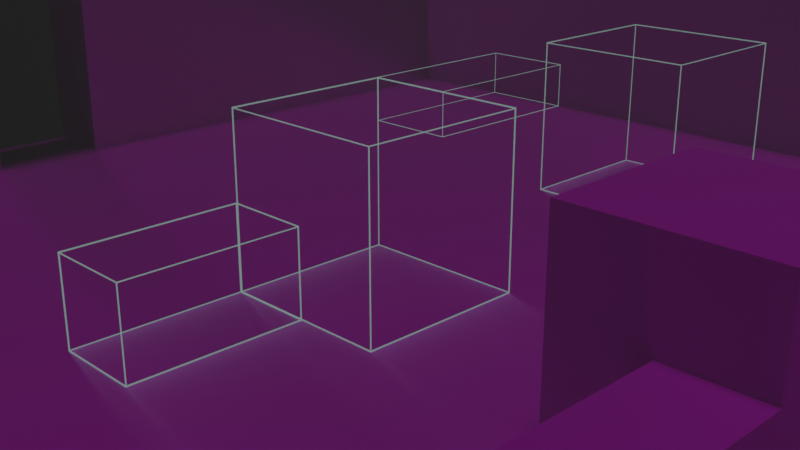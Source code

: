 # Source: draft_level.blend  (saved by Blender 2.92.14; exported with 4.5.12 LTS)
import bpy
from mathutils import Matrix  # noqa: F401  (used for matrix-valued properties, if any)

bpy.ops.wm.read_factory_settings(use_empty=True)
scene = bpy.context.scene
scene.name = 'Scene'

# ---- collections
col_collection = bpy.data.collections.new('Collection'); scene.collection.children.link(col_collection)

# ---- images (referenced by path relative to the original .blend; pixels are not part of the script)
import os
ASSET_DIR = os.environ.get("B2B_ASSET_DIR", "")  # directory of the original .blend (textures are referenced by path, not embedded)
HERE = os.path.dirname(os.path.abspath(__file__))  # packed textures are extracted next to this script under _unpacked/

def load_image(name, relpath, width, height, colorspace="sRGB"):
    """Load a texture the original file referenced (path relative to the .blend, or extracted next to this script)."""
    p = next((c for c in (os.path.join(HERE, relpath), os.path.join(ASSET_DIR, relpath)) if relpath and os.path.exists(c)), "")
    if p:
        img = bpy.data.images.load(p, check_existing=True)
        img.name = name
    else:  # same state as the original file: an image datablock whose file is absent (Cycles renders it pink)
        img = bpy.data.images.new(name, width, height)
        img.source = "FILE"
        img.filepath = "//" + (relpath or name)
    img.colorspace_settings.name = colorspace
    return img
img_gravel_roughness_png = load_image('Gravel_roughness.png', 'Gravel_roughness.png', 1024, 1024, 'Non-Color')
img_gravel_normal_png = load_image('Gravel_normal.png', 'Gravel_normal.png', 1024, 1024, 'Non-Color')
img_gravel_metallic_png = load_image('Gravel_metallic.png', 'Gravel_metallic.png', 1024, 1024, 'Non-Color')
img_gravel_basecolor_png = load_image('Gravel_basecolor.png', 'Gravel_basecolor.png', 1024, 1024, 'sRGB')
img_bricks_height_png = load_image('Bricks_Height.png', 'Bricks_Height.png', 1024, 1024, 'Non-Color')
img_bricks_normal_png = load_image('Bricks_normal.png', 'Bricks_normal.png', 1024, 1024, 'Non-Color')
img_bricks_roughness_png = load_image('Bricks_roughness.png', 'Bricks_roughness.png', 1024, 1024, 'Non-Color')
img_bricks_metallic_png = load_image('Bricks_metallic.png', 'Bricks_metallic.png', 1024, 1024, 'Non-Color')
img_bricks_basecolor_png = load_image('Bricks_basecolor.png', 'Bricks_basecolor.png', 1024, 1024, 'sRGB')

# ---- materials (node trees are filled in below, after node groups)
mat_fog = bpy.data.materials.new('fog')
mat_gravel = bpy.data.materials.new('gravel')
mat_wall = bpy.data.materials.new('wall')
mat_wire = bpy.data.materials.new('wire')
mat_fog_volume = bpy.data.materials.new('fog volume')

# ---- material node trees
mat_fog.use_nodes = True; mat_fog.node_tree.nodes.clear()
_N = mat_fog.node_tree.nodes; _L = mat_fog.node_tree.links
n0 = _N.new('ShaderNodeTexCoord'); n0.name = 'Texture Coordinate'; n0.location = (-1219, 246)
n1 = _N.new('ShaderNodeTexNoise'); n1.name = 'Noise Texture'; n1.location = (-638, 295)
n1.noise_dimensions = '4D'
n1.inputs[1].default_value = 43.7
n1.inputs[2].default_value = 20.0
n2 = _N.new('ShaderNodeMapping'); n2.name = 'Mapping'; n2.location = (-1009, 263)
n2.width = 240
n2.vector_type = 'TEXTURE'
n3 = _N.new('ShaderNodeTexNoise'); n3.name = 'Noise Texture.001'; n3.location = (-647, 39)
n3.noise_dimensions = '4D'
n3.inputs[1].default_value = 51.14
n4 = _N.new('ShaderNodeOutputMaterial'); n4.name = 'Material Output'; n4.location = (569, 307)
n5 = _N.new('ShaderNodeInvert'); n5.name = 'Invert'; n5.location = (-30, -167)
n6 = _N.new('ShaderNodeRGBCurve'); n6.name = 'RGB Curves'; n6.location = (-304, 52)
_c = n6.mapping.curves[3]
while len(_c.points) > 2: _c.points.remove(_c.points[-1])
_c.points[0].location = (0.0, 0.0); _c.points[0].handle_type = 'AUTO'
_c.points[1].location = (0.3, 0.525); _c.points[1].handle_type = 'AUTO'
_p = _c.points.new(1.0, 1.0); _p.handle_type = 'AUTO'
n6.mapping.update()
n7 = _N.new('ShaderNodeBsdfPrincipled'); n7.name = 'Principled BSDF'; n7.location = (243, 297)
n7.distribution = 'GGX'
n7.subsurface_method = 'BURLEY'
n7.inputs[2].default_value = 1.0
n7.inputs[3].default_value = 1.45
n7.inputs[27].default_value = (0.0, 0.0, 0.0, 1.0)
n7.inputs[28].default_value = 1.0
n8 = _N.new('ShaderNodeMix'); n8.name = 'Mix'; n8.location = (-391, 260)
n8.data_type = 'RGBA'
n8.inputs[0].default_value = 0.6667
_L.new(n2.outputs[0], n1.inputs[0])
_L.new(n0.outputs[0], n2.inputs[0])
_L.new(n1.outputs[0], n8.inputs[6])
_L.new(n3.outputs[0], n8.inputs[7])
_L.new(n2.outputs[0], n3.inputs[0])
_L.new(n3.outputs[0], n6.inputs[1])
_L.new(n7.outputs[0], n4.inputs[0])
_L.new(n6.outputs[0], n7.inputs[18])
_L.new(n5.outputs[0], n7.inputs[4])
_L.new(n6.outputs[0], n5.inputs[1])
_L.new(n8.outputs[2], n7.inputs[0])
n4.is_active_output = True
mat_gravel.use_nodes = True; mat_gravel.node_tree.nodes.clear()
_N = mat_gravel.node_tree.nodes; _L = mat_gravel.node_tree.links
n0 = _N.new('NodeFrame'); n0.name = 'Frame'; n0.location = (-1270, 330)
n0.label = 'Mapping'
n0.width = 400
n1 = _N.new('NodeFrame'); n1.name = 'Frame.001'; n1.location = (-628, 842)
n1.label = 'Textures'
n1.width = 365
n2 = _N.new('ShaderNodeOutputMaterial'); n2.name = 'Material Output'; n2.location = (300, 300)
n3 = _N.new('ShaderNodeNormalMap'); n3.name = 'Normal Map'; n3.location = (-240, -60)
n4 = _N.new('ShaderNodeMapping'); n4.name = 'Mapping'; n4.location = (230, -30)
n5 = _N.new('ShaderNodeTexCoord'); n5.name = 'Texture Coordinate'; n5.location = (30, -30)
n6 = _N.new('ShaderNodeTexImage'); n6.name = 'Image Texture.001'; n6.location = (88, -622)
n6.label = 'Roughness'
n6.image = img_gravel_roughness_png
n7 = _N.new('ShaderNodeTexImage'); n7.name = 'Image Texture.002'; n7.location = (88, -902)
n7.label = 'Normal'
n7.image = img_gravel_normal_png
n8 = _N.new('ShaderNodeTexImage'); n8.name = 'Image Texture'; n8.location = (88, -342)
n8.label = 'Metallic'
n8.image = img_gravel_metallic_png
n9 = _N.new('ShaderNodeTexImage'); n9.name = 'Image Texture.003'; n9.location = (95, -30)
n9.label = 'Metallic'
n9.image = img_gravel_basecolor_png
n10 = _N.new('NodeReroute'); n10.name = 'Reroute'; n10.location = (38, -797)
n10.width = 16
n10.socket_idname = 'NodeSocketVector'
n11 = _N.new('ShaderNodeBsdfPrincipled'); n11.name = 'Principled BSDF'; n11.location = (21, 484)
n11.distribution = 'GGX'
n11.subsurface_method = 'BURLEY'
n11.inputs[3].default_value = 1.45
n11.inputs[27].default_value = (0.0, 0.0, 0.0, 1.0)
n11.inputs[28].default_value = 1.0
n4.parent = n0
n5.parent = n0
n6.parent = n1
n7.parent = n1
n8.parent = n1
n9.parent = n1
n10.parent = n1
_L.new(n11.outputs[0], n2.inputs[0])
_L.new(n8.outputs[0], n11.inputs[1])
_L.new(n6.outputs[0], n11.inputs[2])
_L.new(n7.outputs[0], n3.inputs[1])
_L.new(n3.outputs[0], n11.inputs[5])
_L.new(n10.outputs[0], n8.inputs[0])
_L.new(n10.outputs[0], n6.inputs[0])
_L.new(n10.outputs[0], n7.inputs[0])
_L.new(n4.outputs[0], n10.inputs[0])
_L.new(n5.outputs[2], n4.inputs[0])
_L.new(n10.outputs[0], n9.inputs[0])
_L.new(n9.outputs[0], n11.inputs[0])
n2.is_active_output = True
mat_wall.use_nodes = True; mat_wall.node_tree.nodes.clear()
_N = mat_wall.node_tree.nodes; _L = mat_wall.node_tree.links
n0 = _N.new('NodeFrame'); n0.name = 'Frame'; n0.location = (-1270, 330)
n0.label = 'Mapping'
n0.width = 400
n1 = _N.new('NodeFrame'); n1.name = 'Frame.001'; n1.location = (-626, 855)
n1.label = 'Textures'
n1.width = 483
n2 = _N.new('ShaderNodeDisplacement'); n2.name = 'Displacement'; n2.location = (10, -260)
n2.inputs[2].default_value = 1.0
n3 = _N.new('ShaderNodeNormalMap'); n3.name = 'Normal Map'; n3.location = (-240, -60)
n4 = _N.new('ShaderNodeTexCoord'); n4.name = 'Texture Coordinate'; n4.location = (30, -30)
n5 = _N.new('ShaderNodeOutputMaterial'); n5.name = 'Material Output'; n5.location = (968, 276)
n6 = _N.new('ShaderNodeBsdfPrincipled'); n6.name = 'Principled BSDF'; n6.location = (243, 537)
n6.distribution = 'GGX'
n6.subsurface_method = 'BURLEY'
n6.inputs[3].default_value = 1.45
n6.inputs[27].default_value = (0.0, 0.0, 0.0, 1.0)
n6.inputs[28].default_value = 1.0
n7 = _N.new('ShaderNodeTexImage'); n7.name = 'Image Texture'; n7.location = (88, -1172)
n7.label = 'Displacement'
n7.image = img_bricks_height_png
n8 = _N.new('ShaderNodeTexImage'); n8.name = 'Image Texture.003'; n8.location = (88, -892)
n8.label = 'Normal'
n8.image = img_bricks_normal_png
n9 = _N.new('NodeReroute'); n9.name = 'Reroute'; n9.location = (38, -888)
n9.width = 16
n9.socket_idname = 'NodeSocketVector'
n10 = _N.new('ShaderNodeTexImage'); n10.name = 'Image Texture.002'; n10.location = (88, -612)
n10.label = 'Roughness'
n10.width = 306
n10.image = img_bricks_roughness_png
n11 = _N.new('ShaderNodeTexImage'); n11.name = 'Image Texture.001'; n11.location = (88, -332)
n11.label = 'Metallic'
n11.width = 365
n11.image = img_bricks_metallic_png
n12 = _N.new('ShaderNodeTexImage'); n12.name = 'Image Texture.004'; n12.location = (73, -30)
n12.label = 'Metallic'
n12.width = 365
n12.image = img_bricks_basecolor_png
n13 = _N.new('ShaderNodeMapping'); n13.name = 'Mapping'; n13.location = (230, -30)
n4.parent = n0
n7.parent = n1
n8.parent = n1
n9.parent = n1
n10.parent = n1
n11.parent = n1
n12.parent = n1
n13.parent = n0
_L.new(n6.outputs[0], n5.inputs[0])
_L.new(n7.outputs[0], n2.inputs[0])
_L.new(n2.outputs[0], n5.inputs[2])
_L.new(n11.outputs[0], n6.inputs[1])
_L.new(n10.outputs[0], n6.inputs[2])
_L.new(n8.outputs[0], n3.inputs[1])
_L.new(n3.outputs[0], n6.inputs[5])
_L.new(n9.outputs[0], n11.inputs[0])
_L.new(n9.outputs[0], n10.inputs[0])
_L.new(n9.outputs[0], n8.inputs[0])
_L.new(n9.outputs[0], n7.inputs[0])
_L.new(n13.outputs[0], n9.inputs[0])
_L.new(n4.outputs[2], n13.inputs[0])
_L.new(n12.outputs[0], n6.inputs[0])
_L.new(n13.outputs[0], n12.inputs[0])
n5.is_active_output = True
mat_wire.use_nodes = True; mat_wire.node_tree.nodes.clear()
_N = mat_wire.node_tree.nodes; _L = mat_wire.node_tree.links
n0 = _N.new('ShaderNodeBsdfPrincipled'); n0.name = 'Principled BSDF'; n0.location = (10, 300)
n0.distribution = 'GGX'
n0.subsurface_method = 'BURLEY'
n0.inputs[0].default_value = (0.02992, 0.03576, 0.03004, 1.0)
n0.inputs[2].default_value = 0.1636
n0.inputs[3].default_value = 1.45
n0.inputs[4].default_value = 0.5273
n0.inputs[27].default_value = (0.202, 0.3323, 0.2945, 1.0)
n0.inputs[28].default_value = 1.0
n1 = _N.new('ShaderNodeOutputMaterial'); n1.name = 'Material Output'; n1.location = (300, 300)
_L.new(n0.outputs[0], n1.inputs[0])
n1.is_active_output = True
mat_fog_volume.use_nodes = True; mat_fog_volume.node_tree.nodes.clear()
_N = mat_fog_volume.node_tree.nodes; _L = mat_fog_volume.node_tree.links
n0 = _N.new('ShaderNodeOutputMaterial'); n0.name = 'Material Output'; n0.location = (300, 300)
n1 = _N.new('ShaderNodeBsdfTransparent'); n1.name = 'Transparent BSDF'; n1.location = (66, 319)
n2 = _N.new('ShaderNodeVolumePrincipled'); n2.name = 'Principled Volume'; n2.location = (-45, 166)
n2.inputs[2].default_value = 0.03
_L.new(n1.outputs[0], n0.inputs[0])
_L.new(n2.outputs[0], n0.inputs[1])
n0.is_active_output = True

# ---- world
world_world = bpy.data.worlds.new('World'); scene.world = world_world
world_world.use_nodes = True; world_world.node_tree.nodes.clear()
_N = world_world.node_tree.nodes; _L = world_world.node_tree.links
n0 = _N.new('ShaderNodeOutputWorld'); n0.name = 'World Output'; n0.location = (300, 300)
n1 = _N.new('ShaderNodeBackground'); n1.name = 'Background'; n1.location = (10, 300)
n1.inputs[0].default_value = (0.0, 0.0, 0.0, 1.0)
_L.new(n1.outputs[0], n0.inputs[0])
n0.is_active_output = True
world_world.color = (0.05088, 0.05088, 0.05088)
world_world.use_sun_shadow = False
world_world.sun_shadow_jitter_overblur = 0.0

# ---- cameras
cam_camera = bpy.data.cameras.new('Camera')
cam_camera.type = 'ORTHO'
cam_camera.clip_end = 100.0
cam_camera.ortho_scale = 15.61
cam_camera_001 = bpy.data.cameras.new('Camera.001')
cam_camera_002 = bpy.data.cameras.new('Camera.002')

# ---- lights
light_light = bpy.data.lights.new('Light', 'SUN')
light_light.transmission_factor = 0.0
light_light.angle = 0.1993
light_light.energy = 1.0
light_light.shadow_soft_size = 0.1
light_light.shadow_cascade_max_distance = 1000.0

# ---- meshes
me_plane_001 = bpy.data.meshes.new('Plane.001')
me_plane_001.from_pydata([(-8.0, -8.0, 0.0), (8.0, -8.0, 0.0), (-8.0, 8.0, 0.0), (8.0, 8.0, 0.0)], [], [(0, 1, 3, 2)])
_uv = me_plane_001.uv_layers.new(name='UVMap')
_uv.uv.foreach_set('vector', [0.0, 0.0, 1.0, 0.0, 1.0, 1.0, 0.0, 1.0])
me_plane_001.materials.append(mat_fog)
me_plane_001.use_remesh_fix_poles = True
me_plane_001.use_remesh_preserve_attributes = False
me_plane_001.use_mirror_vertex_groups = False
me_plane_001.update()
me_plane_002 = bpy.data.meshes.new('Plane.002')
me_plane_002.from_pydata([(-16.0, 0.0, 0.0), (0.0, 0.0, 0.0), (-16.0, 16.0, 0.0), (0.0, 16.0, 0.0)], [], [(0, 1, 3, 2)])
_uv = me_plane_002.uv_layers.new(name='UVMap')
_uv.uv.foreach_set('vector', [0.0, -3.0, 4.0, -3.0, 4.0, 1.0, 0.0, 1.0])
me_plane_002.materials.append(mat_gravel)
me_plane_002.use_remesh_fix_poles = True
me_plane_002.use_remesh_preserve_attributes = False
me_plane_002.use_mirror_vertex_groups = False
me_plane_002.update()
me_cube_002 = bpy.data.meshes.new('Cube.002')
me_cube_002.from_pydata([(-15.0, -5.96e-08, 0.0), (-15.0, -5.96e-08, 3.0), (-15.0, 1.0, 0.0), (-15.0, 1.0, 3.0), (0.0, 0.0, 0.0), (0.0, 0.0, 3.0), (0.0, 1.0, 0.0), (0.0, 1.0, 3.0)], [], [(0, 1, 3, 2), (2, 3, 7, 6), (6, 7, 5, 4), (4, 5, 1, 0), (2, 6, 4, 0), (7, 3, 1, 5)])
_uv = me_cube_002.uv_layers.new(name='UVMap')
_uv.uv.foreach_set('vector', [3.733, -0.6, 3.733, 1.0, 4.267, 1.0, 4.267, -0.6, -6.722e-06, -0.6, -6.722e-06, 1.0, 8.0, 1.0, 8.0, -0.6, 4.267, -0.6, 4.267, 1.0, 3.733, 1.0, 3.733, -0.6, 8.0, -0.6, 8.0, 1.0, -6.722e-06, 1.0, -6.722e-06, -0.6, -6.722e-06, 0.4667, 8.0, 0.4667, 8.0, -0.06667, -6.722e-06, -0.06667, 8.0, 0.4667, -6.722e-06, 0.4667, -6.722e-06, -0.06667, 8.0, -0.06667])
me_cube_002.materials.append(mat_wall)
me_cube_002.use_remesh_fix_poles = True
me_cube_002.use_remesh_preserve_attributes = False
me_cube_002.use_mirror_vertex_groups = False
me_cube_002.update()
me_cube_003 = bpy.data.meshes.new('Cube.003')
me_cube_003.from_pydata([(0.0, 1.0, 0.0), (0.0, 1.0, 3.0), (0.0, -5.96e-08, 0.0), (0.0, -5.96e-08, 3.0), (-15.0, 1.0, 0.0), (-15.0, 1.0, 3.0), (-15.0, -5.007e-06, 0.0), (-15.0, -5.007e-06, 3.0), (-7.75, -3.219e-06, 0.0), (-6.25, -1.58e-06, 0.0), (-6.25, -1.55e-06, 3.0), (-7.75, -3.219e-06, 3.0), (-6.25, 1.0, 0.0), (-7.75, 1.0, 0.0), (-7.75, 1.0, 3.0), (-6.25, 1.0, 3.0), (0.0, 1.0, 2.5), (0.0, -5.96e-08, 2.5), (-15.0, -5.007e-06, 2.5), (-15.0, 1.0, 2.5), (-7.75, 1.0, 2.5), (-6.25, 1.0, 2.5), (-6.25, -1.55e-06, 2.5), (-7.75, -3.219e-06, 2.5)], [], [(16, 1, 3, 17), (23, 11, 7, 18), (18, 7, 5, 19), (21, 15, 1, 16), (8, 6, 4, 13), (10, 3, 1, 15), (7, 11, 14, 5), (11, 10, 15, 14), (2, 9, 12, 0), (19, 5, 14, 20), (20, 14, 15, 21), (17, 3, 10, 22), (22, 10, 11, 23), (23, 8, 13, 20), (2, 17, 22, 9), (9, 22, 21, 12), (4, 19, 20, 13), (12, 21, 16, 0), (6, 18, 19, 4), (8, 23, 18, 6), (0, 16, 17, 2), (22, 23, 20, 21)])
_uv = me_cube_003.uv_layers.new(name='UVMap')
_uv.uv.foreach_set('vector', [3.583, 0.7333, 3.583, 1.0, 4.116, 1.0, 4.116, 0.7333, 4.133, 0.7333, 4.133, 1.0, 8.0, 1.0, 8.0, 0.7333, 4.116, 0.7333, 4.116, 1.0, 3.583, 1.0, 3.583, 0.7333, 3.333, 0.7333, 3.333, 1.0, 1.53e-05, 1.0, 1.53e-05, 0.7333, 4.133, 0.6754, 8.0, 0.6754, 8.0, 0.142, 4.133, 0.142, 3.333, 0.6754, 1.53e-05, 0.6754, 1.53e-05, 0.142, 3.333, 0.142, 8.0, 0.6754, 4.133, 0.6754, 4.133, 0.142, 8.0, 0.142, 4.133, 0.6754, 3.333, 0.6754, 3.333, 0.142, 4.133, 0.142, 1.53e-05, 0.6754, 3.333, 0.6754, 3.333, 0.142, 1.53e-05, 0.142, 8.0, 0.7333, 8.0, 1.0, 4.133, 1.0, 4.133, 0.7333, 4.133, 0.7333, 4.133, 1.0, 3.333, 1.0, 3.333, 0.7333, 1.53e-05, 0.7333, 1.53e-05, 1.0, 3.333, 1.0, 3.333, 0.7333, 3.333, 0.7333, 3.333, 1.0, 4.133, 1.0, 4.133, 0.7333, 4.116, 0.7333, 4.116, -0.6, 3.583, -0.6, 3.583, 0.7333, 1.53e-05, -0.6, 1.53e-05, 0.7333, 3.333, 0.7333, 3.333, -0.6, 4.116, -0.6, 4.116, 0.7333, 3.583, 0.7333, 3.583, -0.6, 8.0, -0.6, 8.0, 0.7333, 4.133, 0.7333, 4.133, -0.6, 3.333, -0.6, 3.333, 0.7333, 1.53e-05, 0.7333, 1.53e-05, -0.6, 4.116, -0.6, 4.116, 0.7333, 3.583, 0.7333, 3.583, -0.6, 4.133, -0.6, 4.133, 0.7333, 8.0, 0.7333, 8.0, -0.6, 3.583, -0.6, 3.583, 0.7333, 4.116, 0.7333, 4.116, -0.6, 3.333, 0.6754, 4.133, 0.6754, 4.133, 0.142, 3.333, 0.142])
me_cube_003.materials.append(mat_wall)
me_cube_003.use_remesh_fix_poles = True
me_cube_003.use_remesh_preserve_attributes = False
me_cube_003.use_mirror_vertex_groups = False
me_cube_003.update()
me_cube = bpy.data.meshes.new('Cube')
me_cube.from_pydata([(-2.0, 0.0, 0.0), (-2.0, 0.0, 2.0), (-2.0, 2.0, 0.0), (-2.0, 2.0, 2.0), (0.0, 0.0, 0.0), (0.0, 0.0, 2.0), (0.0, 2.0, 0.0), (0.0, 2.0, 2.0)], [], [(0, 1, 3, 2), (2, 3, 7, 6), (6, 7, 5, 4), (4, 5, 1, 0), (2, 6, 4, 0), (7, 3, 1, 5)])
_uv = me_cube.uv_layers.new(name='UVMap')
_uv.uv.foreach_set('vector', [0.375, 0.0, 0.625, 0.0, 0.625, 0.25, 0.375, 0.25, 0.375, 0.25, 0.625, 0.25, 0.625, 0.5, 0.375, 0.5, 0.375, 0.5, 0.625, 0.5, 0.625, 0.75, 0.375, 0.75, 0.375, 0.75, 0.625, 0.75, 0.625, 1.0, 0.375, 1.0, 0.125, 0.5, 0.375, 0.5, 0.375, 0.75, 0.125, 0.75, 0.625, 0.5, 0.875, 0.5, 0.875, 0.75, 0.625, 0.75])
me_cube.materials.append(mat_wire)
me_cube.use_remesh_fix_poles = True
me_cube.use_remesh_preserve_attributes = False
me_cube.use_mirror_vertex_groups = False
me_cube.update()
me_cube_001 = bpy.data.meshes.new('Cube.001')
me_cube_001.from_pydata([(-2.0, 0.0, 0.0), (-2.0, 0.0, 0.9996), (-2.0, 1.0, 0.0), (-2.0, 1.0, 1.0), (0.0, 0.0, 0.0), (0.0, 0.0, 0.9996), (0.0, 1.0, 0.0), (0.0, 1.0, 1.0)], [], [(0, 1, 3, 2), (2, 3, 7, 6), (6, 7, 5, 4), (4, 5, 1, 0), (2, 6, 4, 0), (7, 3, 1, 5)])
_uv = me_cube_001.uv_layers.new(name='UVMap')
_uv.uv.foreach_set('vector', [0.375, 0.0, 0.625, 0.0, 0.625, 0.25, 0.375, 0.25, 0.375, 0.25, 0.625, 0.25, 0.625, 0.5, 0.375, 0.5, 0.375, 0.5, 0.625, 0.5, 0.625, 0.75, 0.375, 0.75, 0.375, 0.75, 0.625, 0.75, 0.625, 1.0, 0.375, 1.0, 0.125, 0.5, 0.375, 0.5, 0.375, 0.75, 0.125, 0.75, 0.625, 0.5, 0.875, 0.5, 0.875, 0.75, 0.625, 0.75])
me_cube_001.materials.append(mat_wire)
me_cube_001.use_remesh_fix_poles = True
me_cube_001.use_remesh_preserve_attributes = False
me_cube_001.use_mirror_vertex_groups = False
me_cube_001.update()
me_cube_004 = bpy.data.meshes.new('Cube.004')
me_cube_004.from_pydata([(-4.0, 0.0, 0.0), (-4.0, 0.0, 1.0), (-4.0, 2.0, 0.0), (-4.0, 2.0, 1.0), (0.0, 0.0, 0.0), (0.0, 0.0, 1.0), (0.0, 2.0, 0.0), (0.0, 2.0, 1.0)], [], [(0, 1, 3, 2), (2, 3, 7, 6), (6, 7, 5, 4), (4, 5, 1, 0), (2, 6, 4, 0), (7, 3, 1, 5)])
_uv = me_cube_004.uv_layers.new(name='UVMap')
_uv.uv.foreach_set('vector', [0.375, 0.0, 0.625, 0.0, 0.625, 0.25, 0.375, 0.25, 0.375, 0.25, 0.625, 0.25, 0.625, 0.5, 0.375, 0.5, 0.375, 0.5, 0.625, 0.5, 0.625, 0.75, 0.375, 0.75, 0.375, 0.75, 0.625, 0.75, 0.625, 1.0, 0.375, 1.0, 0.125, 0.5, 0.375, 0.5, 0.375, 0.75, 0.125, 0.75, 0.625, 0.5, 0.875, 0.5, 0.875, 0.75, 0.625, 0.75])
me_cube_004.materials.append(mat_wire)
me_cube_004.use_remesh_fix_poles = True
me_cube_004.use_remesh_preserve_attributes = False
me_cube_004.use_mirror_vertex_groups = False
me_cube_004.update()
me_cube_005 = bpy.data.meshes.new('Cube.005')
me_cube_005.from_pydata([(-2.0, 0.0, 0.0), (-2.0, 0.0, 2.0), (-2.0, 2.0, 0.0), (-2.0, 2.0, 2.0), (0.0, 0.0, 0.0), (0.0, 0.0, 2.0), (0.0, 2.0, 0.0), (0.0, 2.0, 2.0)], [], [(0, 1, 3, 2), (2, 3, 7, 6), (6, 7, 5, 4), (4, 5, 1, 0), (2, 6, 4, 0), (7, 3, 1, 5)])
_uv = me_cube_005.uv_layers.new(name='UVMap')
_uv.uv.foreach_set('vector', [0.375, 0.0, 0.625, 0.0, 0.625, 0.25, 0.375, 0.25, 0.375, 0.25, 0.625, 0.25, 0.625, 0.5, 0.375, 0.5, 0.375, 0.5, 0.625, 0.5, 0.625, 0.75, 0.375, 0.75, 0.375, 0.75, 0.625, 0.75, 0.625, 1.0, 0.375, 1.0, 0.125, 0.5, 0.375, 0.5, 0.375, 0.75, 0.125, 0.75, 0.625, 0.5, 0.875, 0.5, 0.875, 0.75, 0.625, 0.75])
me_cube_005.materials.append(mat_wire)
me_cube_005.use_remesh_fix_poles = True
me_cube_005.use_remesh_preserve_attributes = False
me_cube_005.use_mirror_vertex_groups = False
me_cube_005.update()
me_cube_006 = bpy.data.meshes.new('Cube.006')
me_cube_006.from_pydata([(-16.97, -14.95, -16.83), (-16.97, -14.95, 15.17), (-16.0, 16.0, -16.0), (-16.0, 16.0, 16.0), (15.03, -14.95, -16.83), (15.03, -14.95, 15.17), (16.0, 16.0, -16.0), (16.0, 16.0, 16.0)], [], [(0, 1, 3, 2), (2, 3, 7, 6), (6, 7, 5, 4), (4, 5, 1, 0), (2, 6, 4, 0), (7, 3, 1, 5)])
_uv = me_cube_006.uv_layers.new(name='UVMap')
_uv.uv.foreach_set('vector', [0.375, 0.0, 0.625, 0.0, 0.625, 0.25, 0.375, 0.25, 0.375, 0.25, 0.625, 0.25, 0.625, 0.5, 0.375, 0.5, 0.375, 0.5, 0.625, 0.5, 0.625, 0.75, 0.375, 0.75, 0.375, 0.75, 0.625, 0.75, 0.625, 1.0, 0.375, 1.0, 0.125, 0.5, 0.375, 0.5, 0.375, 0.75, 0.125, 0.75, 0.625, 0.5, 0.875, 0.5, 0.875, 0.75, 0.625, 0.75])
me_cube_006.materials.append(mat_fog_volume)
me_cube_006.use_remesh_fix_poles = True
me_cube_006.use_remesh_preserve_attributes = False
me_cube_006.use_mirror_vertex_groups = False
me_cube_006.update()
me_cube_007 = bpy.data.meshes.new('Cube.007')
me_cube_007.from_pydata([(-2.0, 0.0, 0.0), (-2.0, 0.0, 2.0), (-2.0, 2.0, 0.0), (-2.0, 2.0, 2.0), (0.0, 0.0, 0.0), (0.0, 0.0, 2.0), (0.0, 2.0, 0.0), (0.0, 2.0, 2.0)], [], [(0, 1, 3, 2), (2, 3, 7, 6), (6, 7, 5, 4), (4, 5, 1, 0), (2, 6, 4, 0), (7, 3, 1, 5)])
_uv = me_cube_007.uv_layers.new(name='UVMap')
_uv.uv.foreach_set('vector', [0.0, 0.0, 0.0, 1.0, 1.0, 1.0, 1.0, 0.0, 0.0, 0.0, 0.0, 1.0, 1.0, 1.0, 1.0, 0.0, 1.0, 0.0, 1.0, 1.0, 0.0, 1.0, 0.0, 0.0, 1.0, 0.0, 1.0, 1.0, 0.0, 1.0, 0.0, 0.0, 0.0, 1.0, 1.0, 1.0, 1.0, 0.0, 0.0, 0.0, 1.0, 1.0, 0.0, 1.0, 0.0, 0.0, 1.0, 0.0])
me_cube_007.materials.append(mat_wall)
me_cube_007.use_remesh_fix_poles = True
me_cube_007.use_remesh_preserve_attributes = False
me_cube_007.use_mirror_vertex_groups = False
me_cube_007.update()
me_cube_008 = bpy.data.meshes.new('Cube.008')
me_cube_008.from_pydata([(-2.0, 0.0, 0.0), (-2.0, 0.0, 0.9996), (-2.0, 1.0, 0.0), (-2.0, 1.0, 1.0), (1.192e-07, 0.0, 0.0), (1.192e-07, 0.0, 0.9996), (1.192e-07, 1.0, 0.0), (1.192e-07, 1.0, 1.0)], [], [(0, 1, 3, 2), (2, 3, 7, 6), (6, 7, 5, 4), (4, 5, 1, 0), (2, 6, 4, 0), (7, 3, 1, 5)])
_uv = me_cube_008.uv_layers.new(name='UVMap')
_uv.uv.foreach_set('vector', [0.25, 0.0, 0.25, 0.4998, 0.75, 0.5002, 0.75, 0.0, 0.0, 0.0, 0.0, 0.5002, 1.0, 0.5002, 1.0, 0.0, 0.75, 0.0, 0.75, 0.5002, 0.25, 0.4998, 0.25, 0.0, 1.0, 0.0, 1.0, 0.4998, 0.0, 0.4998, 0.0, 0.0, 0.0, 0.5, 1.0, 0.5, 1.0, 0.0, 0.0, 0.0, 1.0, 0.5, 0.0, 0.5, 0.0, 0.0, 1.0, 0.0])
me_cube_008.materials.append(mat_wall)
me_cube_008.use_remesh_fix_poles = True
me_cube_008.use_remesh_preserve_attributes = False
me_cube_008.use_mirror_vertex_groups = False
me_cube_008.update()
me_cube_009 = bpy.data.meshes.new('Cube.009')
me_cube_009.from_pydata([(-4.0, 0.0, 0.0), (-4.0, 0.0, 1.0), (-4.0, 2.0, 0.0), (-4.0, 2.0, 1.0), (-2.384e-07, 0.0, 0.0), (-2.384e-07, 0.0, 1.0), (-2.384e-07, 2.0, 0.0), (-2.384e-07, 2.0, 1.0)], [], [(0, 1, 3, 2), (2, 3, 7, 6), (6, 7, 5, 4), (4, 5, 1, 0), (2, 6, 4, 0), (7, 3, 1, 5)])
_uv = me_cube_009.uv_layers.new(name='UVMap')
_uv.uv.foreach_set('vector', [0.25, 0.75, 0.25, 1.0, 0.75, 1.0, 0.75, 0.75, 0.0, 0.75, 0.0, 1.0, 1.0, 1.0, 1.0, 0.75, 0.75, 0.75, 0.75, 1.0, 0.25, 1.0, 0.25, 0.75, 1.0, 0.75, 1.0, 1.0, 0.0, 1.0, 0.0, 0.75, 0.0, 1.125, 1.0, 1.125, 1.0, 0.625, 0.0, 0.625, 1.0, 1.0, 0.0, 1.0, 0.0, 0.5, 1.0, 0.5])
me_cube_009.materials.append(mat_wall)
me_cube_009.use_remesh_fix_poles = True
me_cube_009.use_remesh_preserve_attributes = False
me_cube_009.use_mirror_vertex_groups = False
me_cube_009.update()

# ---- objects
ob_light = bpy.data.objects.new('Light', light_light)
ob_orttho = bpy.data.objects.new('orttho', cam_camera)
ob_mist = bpy.data.objects.new('mist', me_plane_001)
ob_camera = bpy.data.objects.new('Camera', cam_camera_001)
ob_ground = bpy.data.objects.new('ground', me_plane_002)
ob_cube = bpy.data.objects.new('Cube', me_cube_002)
ob_cube_001 = bpy.data.objects.new('Cube.001', me_cube_002)
ob_wall = bpy.data.objects.new('wall', me_cube_002)
ob_wall_doorway = bpy.data.objects.new('wall_doorway', me_cube_003)
ob_camera_001 = bpy.data.objects.new('Camera.001', cam_camera_002)
ob_cube_002 = bpy.data.objects.new('Cube.002', me_cube)
ob_cube_003 = bpy.data.objects.new('Cube.003', me_cube_001)
ob_cube_004 = bpy.data.objects.new('Cube.004', me_cube_004)
ob_cube_005 = bpy.data.objects.new('Cube.005', me_cube_005)
ob_mist_volume = bpy.data.objects.new('mist volume', me_cube_006)
ob_cube_006 = bpy.data.objects.new('Cube.006', me_cube_007)
ob_cube_007 = bpy.data.objects.new('Cube.007', me_cube_008)
ob_cube_008 = bpy.data.objects.new('Cube.008', me_cube_009)

# ---- transforms, parenting, visibility, modifiers, constraints
ob_light.location = (0.0, 0.0, 13.6)
ob_light.lock_rotations_4d = False
ob_light.empty_display_type = 'ARROWS'
ob_light.color = (0.0, 0.0, 0.0, 0.0)
ob_light.lineart.crease_threshold = 0.0
ob_orttho.location = (50.0, 0.0, 79.55)
ob_orttho.lock_rotations_4d = False
ob_orttho.empty_display_type = 'ARROWS'
ob_orttho.color = (0.0, 0.0, 0.0, 0.0)
ob_orttho.display_type = 'WIRE'
ob_orttho.lineart.crease_threshold = 0.0
ob_mist.location = (50.0, 0.0, 0.5)
ob_mist.rotation_euler = (0.0, -0.0, 1.571)
ob_mist.lineart.crease_threshold = 0.0
ob_camera.location = (7.363, 7.868, 4.627)
ob_camera.rotation_euler = (1.226, 4.607e-05, -3.918)
ob_camera.lineart.crease_threshold = 0.0
ob_ground.location = (8.0, -8.0, 0.0)
ob_ground.lineart.crease_threshold = 0.0
ob_cube.location = (-8.0, 7.0, 0.0)
ob_cube.lineart.crease_threshold = 0.0
ob_cube_001.location = (-8.0, 7.0, 0.0)
ob_cube_001.rotation_euler = (0.0, -0.0, 1.571)
ob_cube_001.lineart.crease_threshold = 0.0
ob_wall.location = (7.0, -8.0, 0.0)
ob_wall.rotation_euler = (0.0, 0.0, 4.712)
ob_wall.lineart.crease_threshold = 0.0
ob_wall_doorway.location = (7.0, -8.0, 0.0)
ob_wall_doorway.lineart.crease_threshold = 0.0
ob_camera_001.location = (6.484, -6.062, 3.289)
ob_camera_001.rotation_euler = (1.339, 7.047e-05, 0.7159)
ob_camera_001.lineart.crease_threshold = 0.0
ob_cube_002.location = (1.0, -1.0, 0.0)
ob_cube_002.lineart.crease_threshold = 0.0
_m = ob_cube_002.modifiers.new('Wireframe', 'WIREFRAME')
_m.offset = -1.0
ob_cube_003.location = (3.0, -1.0, 0.0)
ob_cube_003.lineart.crease_threshold = 0.0
_m = ob_cube_003.modifiers.new('Wireframe', 'WIREFRAME')
_m.offset = -1.0
ob_cube_004.location = (-1.0, -1.0, 1.5)
ob_cube_004.scale = (0.5, 0.5, 0.5)
ob_cube_004.lineart.crease_threshold = 0.0
_m = ob_cube_004.modifiers.new('Wireframe', 'WIREFRAME')
_m.offset = -1.0
ob_cube_005.location = (-4.0, -1.0, 0.0)
ob_cube_005.lineart.crease_threshold = 0.0
_m = ob_cube_005.modifiers.new('Wireframe', 'WIREFRAME')
_m.offset = -1.0
ob_mist_volume.location = (0.0, 0.0, 0.0)
ob_mist_volume.display_type = 'BOUNDS'
ob_mist_volume.lineart.crease_threshold = 0.0
ob_cube_006.location = (1.0, 3.0, 0.0)
ob_cube_006.lineart.crease_threshold = 0.0
ob_cube_007.location = (3.0, 4.0, -0.0003588)
ob_cube_007.rotation_euler = (0.0, 0.0, 6.283)
ob_cube_007.lineart.crease_threshold = 0.0
ob_cube_008.location = (-1.0, 4.0, 1.5)
ob_cube_008.rotation_euler = (0.0, 0.0, 6.283)
ob_cube_008.scale = (0.5, 0.5, 0.5)
ob_cube_008.lineart.crease_threshold = 0.0

# ---- collection membership
col_collection.objects.link(ob_light)
col_collection.objects.link(ob_orttho)
col_collection.objects.link(ob_mist)
col_collection.objects.link(ob_camera)
col_collection.objects.link(ob_ground)
col_collection.objects.link(ob_cube)
col_collection.objects.link(ob_cube_001)
col_collection.objects.link(ob_wall)
col_collection.objects.link(ob_wall_doorway)
col_collection.objects.link(ob_camera_001)
col_collection.objects.link(ob_cube_002)
col_collection.objects.link(ob_cube_003)
col_collection.objects.link(ob_cube_004)
col_collection.objects.link(ob_cube_005)
col_collection.objects.link(ob_mist_volume)
col_collection.objects.link(ob_cube_006)
col_collection.objects.link(ob_cube_007)
col_collection.objects.link(ob_cube_008)

# ---- scene / render settings (as saved in the file)
scene.camera = ob_camera
scene.frame_start = 1; scene.frame_end = 250; scene.frame_set(127)
scene.render.engine = 'CYCLES'
scene.render.image_settings.color_mode = 'RGB'
scene.render.film_transparent = True
scene.cycles.samples = 128
scene.cycles.sampling_pattern = 'TABULATED_SOBOL'
scene.cycles.use_adaptive_sampling = False
scene.cycles.use_light_tree = False
scene.eevee.use_raytracing = True
scene.view_settings.view_transform = 'Filmic'
bpy.context.view_layer.update()
